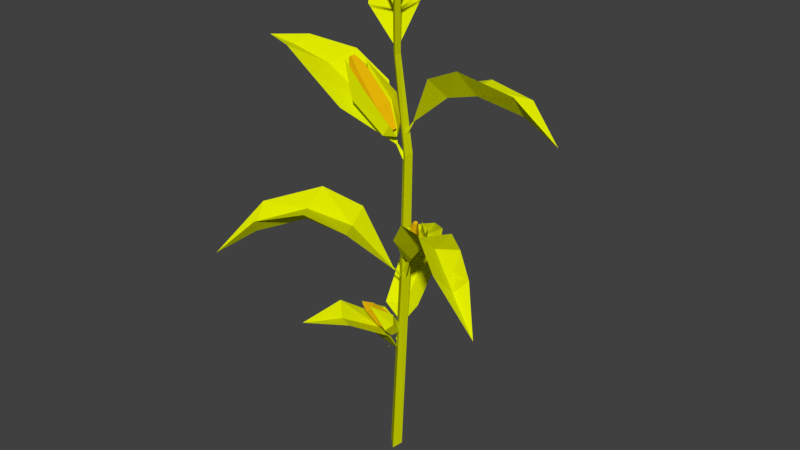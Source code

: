 # Source: Corn1.blend  (saved by Blender 2.77.0; exported with 4.5.12 LTS)
import bpy
from mathutils import Matrix  # noqa: F401  (used for matrix-valued properties, if any)

bpy.ops.wm.read_factory_settings(use_empty=True)
scene = bpy.context.scene
scene.name = 'Scene'

# ---- collections
col_collection_1 = bpy.data.collections.new('Collection 1'); scene.collection.children.link(col_collection_1)

# ---- materials (node trees are filled in below, after node groups)
mat_material_000 = bpy.data.materials.new('Material.000')
mat_material_000.alpha_threshold = 0.0
mat_material_000.use_transparent_shadow = False
mat_material_000.diffuse_color = (0.7286, 0.8, 0.0, 1.0)
mat_material_000.roughness = 0.5
mat_material_000.specular_intensity = 0.2193
mat_material_001 = bpy.data.materials.new('Material.001')
mat_material_001.alpha_threshold = 0.0
mat_material_001.use_transparent_shadow = False
mat_material_001.diffuse_color = (0.8, 0.4742, 0.00293, 1.0)
mat_material_001.roughness = 0.5
mat_material_002 = bpy.data.materials.new('Material.002')
mat_material_002.alpha_threshold = 0.0
mat_material_002.use_transparent_shadow = False
mat_material_002.diffuse_color = (1.0, 0.6212, 0.03254, 1.0)
mat_material_002.roughness = 0.5

# ---- material node trees

# ---- world
world_world = bpy.data.worlds.new('World'); scene.world = world_world
world_world.color = (0.05088, 0.05088, 0.05088)
world_world.use_sun_shadow = False
world_world.sun_shadow_jitter_overblur = 0.0
world_world.cycles.sampling_method = 'MANUAL'

# ---- meshes
me_cylinder_000 = bpy.data.meshes.new('Cylinder.000')
me_cylinder_000.from_pydata([(-1.242, -0.3358, 17.72), (-1.395, 0.3243, 17.51), (-0.9608, 0.7691, 17.86), (-0.5398, 0.3839, 18.28), (-0.7137, -0.299, 18.2), (-2.194, -0.005976, 19.67), (-2.565, -0.03178, 19.34), (-2.672, 0.4308, 19.19), (-2.367, 0.7425, 19.43), (-2.072, 0.4726, 19.73), (-2.667, 0.236, 20.02), (-2.803, 0.2265, 19.9), (-2.842, 0.3963, 19.84), (-2.731, 0.5108, 19.93), (-2.622, 0.4117, 20.04), (-0.302, -0.136, 17.03), (-0.1291, -0.1994, 17.19), (-0.3363, 0.1005, 16.98), (-0.1977, 0.2736, 17.08), (-0.02484, 0.2101, 17.24), (-2.834, -0.013, 19.91), (-1.265, -0.573, 19.02), (-0.01328, -0.3111, 17.53), (0.08256, 0.1114, 16.89), (-2.116, 0.02791, 18.06), (-1.745, -0.5445, 18.5), (-1.771, -0.7383, 18.42), (-0.2777, -0.4312, 17.02), (-0.3996, -0.3177, 17.21), (-2.597, 1.087, 19.7), (-1.541, 0.8385, 17.81), (-0.6092, 0.2334, 16.82), (-0.5555, 0.863, 18.62), (0.1214, 0.3171, 17.57), (-0.07397, 0.4928, 17.03), (-0.8854, 1.093, 18.02), (-0.9456, 0.968, 18.16), (-0.2108, 0.4857, 17.15), (-0.5747, -0.889, 7.715), (-0.5145, -0.5234, 8.013), (-0.05703, -0.5129, 8.142), (0.1654, -0.872, 7.924), (-0.1545, -1.104, 7.66), (-0.2088, -0.2522, 7.466), (0.1489, -0.244, 7.567), (0.3228, -0.5248, 7.396), (0.07265, -0.7066, 7.19), (-0.2559, -0.5381, 7.233), (-0.6482, -1.447, 8.508), (-0.6064, -1.193, 8.715), (-0.2888, -1.186, 8.804), (-0.1344, -1.435, 8.653), (-0.3565, -1.597, 8.47), (-0.5512, -1.658, 8.88), (-0.5358, -1.565, 8.956), (-0.4192, -1.562, 8.989), (-0.3626, -1.654, 8.934), (-0.4441, -1.713, 8.866), (-0.6879, -1.556, 8.933), (-0.7204, -0.9758, 7.631), (-0.1791, -0.3653, 6.843), (0.1857, -0.006125, 6.782), (-0.3341, -0.3097, 8.169), (-0.7036, -0.5862, 7.887), (-0.8192, -0.5067, 7.863), (-0.2262, 0.01357, 6.938), (-0.196, -0.107, 7.054), (-0.168, -1.556, 8.823), (0.304, -0.4582, 8.027), (0.1752, 0.1146, 7.235), (0.3526, -1.113, 7.49), (0.2348, -0.4696, 6.862), (0.3888, -0.1131, 6.958), (0.53, -0.7063, 7.674), (0.4238, -0.778, 7.707), (0.349, -0.1754, 7.057), (1.386, 0.01496, 11.88), (1.453, -0.4389, 11.71), (1.052, -0.701, 11.81), (0.7373, -0.4092, 12.05), (0.9434, 0.03332, 12.09), (1.77, -0.3619, 12.89), (1.818, -0.6846, 12.76), (1.533, -0.871, 12.84), (1.309, -0.6635, 13.01), (1.455, -0.3488, 13.04), (1.946, -0.6702, 13.55), (1.963, -0.7824, 13.51), (1.863, -0.8472, 13.53), (1.786, -0.7751, 13.59), (1.836, -0.6657, 13.6), (0.9988, 0.03333, 11.3), (0.9745, -0.1235, 11.27), (0.8348, -0.1966, 11.31), (0.7195, -0.1129, 11.39), (0.7438, 0.04392, 11.42), (1.759, -0.105, 13.27), (2.047, -0.5328, 13.56), (1.353, 0.2253, 12.57), (0.786, 0.2231, 11.58), (0.733, -0.03769, 11.14), (2.147, -0.4228, 12.95), (1.879, -0.3714, 12.07), (1.716, 0.08304, 12.31), (2.039, -0.2235, 13.1), (1.79, 0.1952, 12.26), (2.124, -0.1655, 13.09), (1.054, 0.2223, 11.3), (1.071, 0.1297, 11.44), (1.718, -0.9073, 13.37), (1.402, -0.8323, 11.97), (1.133, -0.273, 11.21), (0.6746, -0.599, 12.34), (0.5558, -0.1366, 11.57), (0.7188, -0.3067, 11.25), (0.9158, -0.8353, 12.0), (0.9581, -0.7669, 12.1), (0.7833, -0.3297, 11.35), (1.685, -0.9647, 12.76), (1.044, -0.823, 13.0), (1.362, -1.009, 12.88), (1.295, -1.071, 12.89)], [], [(0, 15, 16, 4), (0, 1, 17, 15), (1, 2, 18, 17), (4, 16, 19, 3), (81, 86, 87, 82), (1, 7, 8, 2), (2, 8, 9, 3), (4, 3, 9, 5), (9, 14, 10, 5), (0, 6, 7, 1), (8, 13, 14, 9), (6, 11, 12, 7), (7, 12, 13, 8), (5, 10, 11, 6), (10, 14, 13, 12, 11), (15, 17, 18, 19, 16), (28, 23, 31), (23, 27, 31), (22, 23, 28), (25, 28, 31, 24), (20, 21, 25), (21, 20, 26), (26, 20, 24), (22, 27, 23), (27, 26, 24, 31), (21, 22, 28, 25), (21, 26, 27, 22), (37, 23, 33), (23, 34, 33), (31, 23, 37), (32, 29, 36), (32, 35, 29), (20, 25, 24), (29, 30, 36), (31, 34, 23), (31, 30, 35, 34), (36, 37, 33, 32), (30, 31, 37, 36), (34, 35, 32, 33), (56, 57, 52, 51), (38, 39, 43, 47), (39, 40, 44, 43), (40, 41, 45, 44), (41, 51, 52, 42), (42, 38, 47, 46), (40, 50, 51, 41), (42, 52, 48, 38), (39, 49, 50, 40), (48, 53, 54, 49), (53, 57, 56, 55, 54), (49, 54, 55, 50), (50, 55, 56, 51), (52, 57, 53, 48), (66, 61, 69), (61, 65, 69), (60, 61, 66), (63, 66, 69, 62), (58, 59, 63), (59, 58, 64), (67, 73, 68), (64, 58, 62), (60, 65, 61), (65, 64, 62, 69), (59, 60, 66, 63), (59, 64, 65, 60), (75, 61, 71), (61, 72, 71), (69, 61, 75), (70, 67, 74), (70, 73, 67), (67, 68, 74), (69, 72, 61), (69, 68, 73, 72), (74, 75, 71, 70), (68, 69, 75, 74), (72, 73, 70, 71), (81, 76, 80, 85), (78, 93, 92, 77), (79, 94, 93, 78), (80, 76, 91, 95), (79, 80, 95, 94), (79, 84, 85, 80), (76, 81, 82, 77), (77, 82, 83, 78), (79, 78, 83, 84), (4, 5, 6, 0), (84, 89, 90, 85), (82, 87, 88, 83), (86, 81, 85, 90), (83, 88, 89, 84), (86, 90, 89, 88, 87), (91, 92, 93, 94, 95), (108, 100, 111), (100, 107, 111), (99, 100, 108), (103, 108, 111, 102), (104, 103, 102, 101), (97, 104, 101), (97, 96, 104), (97, 101, 106), (96, 98, 103, 104), (96, 97, 106), (99, 107, 100), (107, 105, 102, 111), (105, 106, 101, 102), (98, 99, 108, 103), (98, 105, 107, 99), (117, 100, 113), (100, 114, 113), (111, 100, 117), (110, 116, 120, 118), (110, 118, 121, 115), (118, 120, 109), (118, 109, 121), (116, 112, 119, 120), (121, 109, 119), (111, 114, 100), (111, 110, 115, 114), (121, 119, 112, 115), (116, 117, 113, 112), (110, 111, 117, 116), (114, 115, 112, 113), (120, 119, 109), (98, 96, 106, 105), (38, 48, 49, 39), (41, 42, 46, 45), (2, 3, 19, 18), (77, 92, 91, 76), (58, 63, 62), (29, 35, 30)])
me_cylinder_000.polygons.foreach_set('material_index', [1, 1, 1, 1, 1, 1, 1, 1, 1, 1, 1, 1, 1, 1, 1, 1, 0, 0, 0, 0, 0, 0, 0, 0, 0, 0, 0, 0, 0, 0, 0, 0, 0, 0, 0, 0, 0, 0, 0, 1, 1, 1, 1, 1, 1, 1, 1, 1, 1, 1, 1, 1, 1, 0, 0, 0, 0, 0, 0, 0, 0, 0, 0, 0, 0, 0, 0, 0, 0, 0, 0, 0, 0, 0, 0, 0, 1, 1, 1, 1, 1, 1, 1, 1, 1, 1, 1, 1, 1, 1, 1, 1, 0, 0, 0, 0, 0, 0, 0, 0, 0, 0, 0, 0, 0, 0, 0, 0, 0, 0, 0, 0, 0, 0, 0, 0, 0, 0, 0, 0, 0, 0, 0, 0, 1, 1, 1, 1, 0, 0])
_ca = me_cylinder_000.color_attributes.new('Col', 'BYTE_COLOR', 'CORNER')
_ca.data.foreach_set('color', [1.0, 0.5906, 0.0, 1.0, 1.0, 0.5906, 0.0, 1.0, 1.0, 0.5906, 0.0, 1.0, 1.0, 0.5906, 0.0, 1.0, 1.0, 0.5906, 0.0, 1.0, 1.0, 0.5906, 0.0, 1.0, 1.0, 0.5906, 0.0, 1.0, 1.0, 0.5906, 0.0, 1.0, 1.0, 0.5906, 0.0, 1.0, 1.0, 0.5906, 0.0, 1.0, 1.0, 0.5906, 0.0, 1.0, 1.0, 0.5906, 0.0, 1.0, 1.0, 0.5906, 0.0, 1.0, 1.0, 0.5906, 0.0, 1.0, 1.0, 0.5906, 0.0, 1.0, 1.0, 0.5906, 0.0, 1.0, 1.0, 0.5906, 0.0, 1.0, 1.0, 0.5906, 0.0, 1.0, 1.0, 0.5906, 0.0, 1.0, 1.0, 0.5906, 0.0, 1.0, 1.0, 0.5906, 0.0, 1.0, 1.0, 0.5906, 0.0, 1.0, 1.0, 0.5906, 0.0, 1.0, 1.0, 0.5906, 0.0, 1.0, 1.0, 0.5906, 0.0, 1.0, 1.0, 0.5906, 0.0, 1.0, 1.0, 0.5906, 0.0, 1.0, 1.0, 0.5906, 0.0, 1.0, 1.0, 0.5906, 0.0, 1.0, 1.0, 0.5906, 0.0, 1.0, 1.0, 0.5906, 0.0, 1.0, 1.0, 0.5906, 0.0, 1.0, 1.0, 0.5906, 0.0, 1.0, 1.0, 0.5906, 0.0, 1.0, 1.0, 0.5906, 0.0, 1.0, 1.0, 0.5906, 0.0, 1.0, 1.0, 0.5906, 0.0, 1.0, 1.0, 0.5906, 0.0, 1.0, 1.0, 0.5906, 0.0, 1.0, 1.0, 0.5906, 0.0, 1.0, 1.0, 0.5906, 0.0, 1.0, 1.0, 0.5906, 0.0, 1.0, 1.0, 0.5906, 0.0, 1.0, 1.0, 0.5906, 0.0, 1.0, 1.0, 0.5906, 0.0, 1.0, 1.0, 0.5906, 0.0, 1.0, 1.0, 0.5906, 0.0, 1.0, 1.0, 0.5906, 0.0, 1.0, 1.0, 0.5906, 0.0, 1.0, 1.0, 0.5906, 0.0, 1.0, 1.0, 0.5906, 0.0, 1.0, 1.0, 0.5906, 0.0, 1.0, 1.0, 0.5906, 0.0, 1.0, 1.0, 0.5906, 0.0, 1.0, 1.0, 0.5906, 0.0, 1.0, 1.0, 0.5906, 0.0, 1.0, 1.0, 0.5906, 0.0, 1.0, 1.0, 0.5906, 0.0, 1.0, 1.0, 0.5906, 0.0, 1.0, 1.0, 0.5906, 0.0, 1.0, 1.0, 0.5906, 0.0, 1.0, 1.0, 0.5906, 0.0, 1.0, 1.0, 0.5906, 0.0, 1.0, 1.0, 0.5906, 0.0, 1.0, 1.0, 0.5906, 0.0, 1.0, 1.0, 0.5906, 0.0, 1.0, 0.0, 0.0, 0.0, 1.0, 0.0, 0.0, 0.0, 1.0, 0.0, 0.0, 0.0, 1.0, 0.0, 0.0, 0.0, 1.0, 0.0, 0.0, 0.0, 1.0, 0.0, 0.0, 0.0, 1.0, 0.0, 0.0, 0.0, 1.0, 0.0, 0.0, 0.0, 1.0, 0.0, 0.0, 0.0, 1.0, 0.0, 0.0, 0.0, 1.0, 0.0, 0.0, 0.0, 1.0, 0.0, 0.0, 0.0, 1.0, 0.0, 0.0, 0.0, 1.0, 0.0, 0.0, 0.0, 1.0, 0.0, 0.0, 0.0, 1.0, 0.0, 0.0, 0.0, 1.0, 0.0, 0.0, 0.0, 1.0, 0.0, 0.0, 0.0, 1.0, 0.0, 0.0, 0.0, 1.0, 0.0, 0.0, 0.0, 1.0, 0.0, 0.0, 0.0, 1.0, 0.0, 0.0, 0.0, 1.0, 0.0, 0.0, 0.0, 1.0, 0.0, 0.0, 0.0, 1.0, 0.0, 0.0, 0.0, 1.0, 0.0, 0.0, 0.0, 1.0, 0.0, 0.0, 0.0, 1.0, 0.0, 0.0, 0.0, 1.0, 0.0, 0.0, 0.0, 1.0, 0.0, 0.0, 0.0, 1.0, 0.0, 0.0, 0.0, 1.0, 0.0, 0.0, 0.0, 1.0, 0.0, 0.0, 0.0, 1.0, 0.0, 0.0, 0.0, 1.0, 0.0, 0.0, 0.0, 1.0, 0.0, 0.0, 0.0, 1.0, 0.0, 0.0, 0.0, 1.0, 0.0, 0.0, 0.0, 1.0, 0.0, 0.0, 0.0, 1.0, 0.0, 0.0, 0.0, 1.0, 0.0, 0.0, 0.0, 1.0, 0.0, 0.0, 0.0, 1.0, 0.0, 0.0, 0.0, 1.0, 0.0, 0.0, 0.0, 1.0, 0.0, 0.0, 0.0, 1.0, 0.0, 0.0, 0.0, 1.0, 0.0, 0.0, 0.0, 1.0, 0.0, 0.0, 0.0, 1.0, 0.0, 0.0, 0.0, 1.0, 0.0, 0.0, 0.0, 1.0, 0.0, 0.0, 0.0, 1.0, 0.0, 0.0, 0.0, 1.0, 0.0, 0.0, 0.0, 1.0, 0.0, 0.0, 0.0, 1.0, 0.0, 0.0, 0.0, 1.0, 0.0, 0.0, 0.0, 1.0, 0.0, 0.0, 0.0, 1.0, 0.0, 0.0, 0.0, 1.0, 0.0, 0.0, 0.0, 1.0, 0.0, 0.0, 0.0, 1.0, 0.0, 0.0, 0.0, 1.0, 0.0, 0.0, 0.0, 1.0, 0.0, 0.0, 0.0, 1.0, 0.0, 0.0, 0.0, 1.0, 0.0, 0.0, 0.0, 1.0, 0.0, 0.0, 0.0, 1.0, 0.0, 0.0, 0.0, 1.0, 0.0, 0.0, 0.0, 1.0, 0.0, 0.0, 0.0, 1.0, 0.0, 0.0, 0.0, 1.0, 0.0, 0.0, 0.0, 1.0, 0.0, 0.0, 0.0, 1.0, 0.0, 0.0, 0.0, 1.0, 0.0, 0.0, 0.0, 1.0, 0.0, 0.0, 0.0, 1.0, 0.0, 0.0, 0.0, 1.0, 0.0, 0.0, 0.0, 1.0, 1.0, 0.5906, 0.0, 1.0, 1.0, 0.5906, 0.0, 1.0, 1.0, 0.5906, 0.0, 1.0, 1.0, 0.5906, 0.0, 1.0, 1.0, 0.5906, 0.0, 1.0, 1.0, 0.5906, 0.0, 1.0, 1.0, 0.5906, 0.0, 1.0, 1.0, 0.5906, 0.0, 1.0, 1.0, 0.5906, 0.0, 1.0, 1.0, 0.5906, 0.0, 1.0, 1.0, 0.5906, 0.0, 1.0, 1.0, 0.5906, 0.0, 1.0, 1.0, 0.5906, 0.0, 1.0, 1.0, 0.5906, 0.0, 1.0, 1.0, 0.5906, 0.0, 1.0, 1.0, 0.5906, 0.0, 1.0, 1.0, 0.5906, 0.0, 1.0, 1.0, 0.5906, 0.0, 1.0, 1.0, 0.5906, 0.0, 1.0, 1.0, 0.5906, 0.0, 1.0, 1.0, 0.5906, 0.0, 1.0, 1.0, 0.5906, 0.0, 1.0, 1.0, 0.5906, 0.0, 1.0, 1.0, 0.5906, 0.0, 1.0, 1.0, 0.5906, 0.0, 1.0, 1.0, 0.5906, 0.0, 1.0, 1.0, 0.5906, 0.0, 1.0, 1.0, 0.5906, 0.0, 1.0, 1.0, 0.5906, 0.0, 1.0, 1.0, 0.5906, 0.0, 1.0, 1.0, 0.5906, 0.0, 1.0, 1.0, 0.5906, 0.0, 1.0, 1.0, 0.5906, 0.0, 1.0, 1.0, 0.5906, 0.0, 1.0, 1.0, 0.5906, 0.0, 1.0, 1.0, 0.5906, 0.0, 1.0, 1.0, 0.5906, 0.0, 1.0, 1.0, 0.5906, 0.0, 1.0, 1.0, 0.5906, 0.0, 1.0, 1.0, 0.5906, 0.0, 1.0, 1.0, 0.5906, 0.0, 1.0, 1.0, 0.5906, 0.0, 1.0, 1.0, 0.5906, 0.0, 1.0, 1.0, 0.5906, 0.0, 1.0, 1.0, 0.5906, 0.0, 1.0, 1.0, 0.5906, 0.0, 1.0, 1.0, 0.5906, 0.0, 1.0, 1.0, 0.5906, 0.0, 1.0, 1.0, 0.5906, 0.0, 1.0, 1.0, 0.5906, 0.0, 1.0, 1.0, 0.5906, 0.0, 1.0, 1.0, 0.5906, 0.0, 1.0, 1.0, 0.5906, 0.0, 1.0, 1.0, 0.5906, 0.0, 1.0, 1.0, 0.5906, 0.0, 1.0, 1.0, 0.5906, 0.0, 1.0, 1.0, 0.5906, 0.0, 1.0, 0.0, 0.0, 0.0, 1.0, 0.0, 0.0, 0.0, 1.0, 0.0, 0.0, 0.0, 1.0, 0.0, 0.0, 0.0, 1.0, 0.0, 0.0, 0.0, 1.0, 0.0, 0.0, 0.0, 1.0, 0.0, 0.0, 0.0, 1.0, 0.0, 0.0, 0.0, 1.0, 0.0, 0.0, 0.0, 1.0, 0.0, 0.0, 0.0, 1.0, 0.0, 0.0, 0.0, 1.0, 0.0, 0.0, 0.0, 1.0, 0.0, 0.0, 0.0, 1.0, 0.0, 0.0, 0.0, 1.0, 0.0, 0.0, 0.0, 1.0, 0.0, 0.0, 0.0, 1.0, 0.0, 0.0, 0.0, 1.0, 0.0, 0.0, 0.0, 1.0, 0.0, 0.0, 0.0, 1.0, 0.0, 0.0, 0.0, 1.0, 0.0, 0.0, 0.0, 1.0, 0.0, 0.0, 0.0, 1.0, 0.0, 0.0, 0.0, 1.0, 0.0, 0.0, 0.0, 1.0, 0.0, 0.0, 0.0, 1.0, 0.0, 0.0, 0.0, 1.0, 0.0, 0.0, 0.0, 1.0, 0.0, 0.0, 0.0, 1.0, 0.0, 0.0, 0.0, 1.0, 0.0, 0.0, 0.0, 1.0, 0.0, 0.0, 0.0, 1.0, 0.0, 0.0, 0.0, 1.0, 0.0, 0.0, 0.0, 1.0, 0.0, 0.0, 0.0, 1.0, 0.0, 0.0, 0.0, 1.0, 0.0, 0.0, 0.0, 1.0, 0.0, 0.0, 0.0, 1.0, 0.0, 0.0, 0.0, 1.0, 0.0, 0.0, 0.0, 1.0, 0.0, 0.0, 0.0, 1.0, 0.0, 0.0, 0.0, 1.0, 0.0, 0.0, 0.0, 1.0, 0.0, 0.0, 0.0, 1.0, 0.0, 0.0, 0.0, 1.0, 0.0, 0.0, 0.0, 1.0, 0.0, 0.0, 0.0, 1.0, 0.0, 0.0, 0.0, 1.0, 0.0, 0.0, 0.0, 1.0, 0.0, 0.0, 0.0, 1.0, 0.0, 0.0, 0.0, 1.0, 0.0, 0.0, 0.0, 1.0, 0.0, 0.0, 0.0, 1.0, 0.0, 0.0, 0.0, 1.0, 0.0, 0.0, 0.0, 1.0, 0.0, 0.0, 0.0, 1.0, 0.0, 0.0, 0.0, 1.0, 0.0, 0.0, 0.0, 1.0, 0.0, 0.0, 0.0, 1.0, 0.0, 0.0, 0.0, 1.0, 0.0, 0.0, 0.0, 1.0, 0.0, 0.0, 0.0, 1.0, 0.0, 0.0, 0.0, 1.0, 0.0, 0.0, 0.0, 1.0, 0.0, 0.0, 0.0, 1.0, 0.0, 0.0, 0.0, 1.0, 0.0, 0.0, 0.0, 1.0, 0.0, 0.0, 0.0, 1.0, 0.0, 0.0, 0.0, 1.0, 0.0, 0.0, 0.0, 1.0, 0.0, 0.0, 0.0, 1.0, 0.0, 0.0, 0.0, 1.0, 0.0, 0.0, 0.0, 1.0, 0.0, 0.0, 0.0, 1.0, 0.0, 0.0, 0.0, 1.0, 0.0, 0.0, 0.0, 1.0, 0.0, 0.0, 0.0, 1.0, 0.0, 0.0, 0.0, 1.0, 1.0, 0.5906, 0.0, 1.0, 1.0, 0.5906, 0.0, 1.0, 1.0, 0.5906, 0.0, 1.0, 1.0, 0.5906, 0.0, 1.0, 1.0, 0.5906, 0.0, 1.0, 1.0, 0.5906, 0.0, 1.0, 1.0, 0.5906, 0.0, 1.0, 1.0, 0.5906, 0.0, 1.0, 1.0, 0.5906, 0.0, 1.0, 1.0, 0.5906, 0.0, 1.0, 1.0, 0.5906, 0.0, 1.0, 1.0, 0.5906, 0.0, 1.0, 1.0, 0.5906, 0.0, 1.0, 1.0, 0.5906, 0.0, 1.0, 1.0, 0.5906, 0.0, 1.0, 1.0, 0.5906, 0.0, 1.0, 1.0, 0.5906, 0.0, 1.0, 1.0, 0.5906, 0.0, 1.0, 1.0, 0.5906, 0.0, 1.0, 1.0, 0.5906, 0.0, 1.0, 1.0, 0.5906, 0.0, 1.0, 1.0, 0.5906, 0.0, 1.0, 1.0, 0.5906, 0.0, 1.0, 1.0, 0.5906, 0.0, 1.0, 1.0, 0.5906, 0.0, 1.0, 1.0, 0.5906, 0.0, 1.0, 1.0, 0.5906, 0.0, 1.0, 1.0, 0.5906, 0.0, 1.0, 1.0, 0.5906, 0.0, 1.0, 1.0, 0.5906, 0.0, 1.0, 1.0, 0.5906, 0.0, 1.0, 1.0, 0.5906, 0.0, 1.0, 1.0, 0.5906, 0.0, 1.0, 1.0, 0.5906, 0.0, 1.0, 1.0, 0.5906, 0.0, 1.0, 1.0, 0.5906, 0.0, 1.0, 1.0, 0.5906, 0.0, 1.0, 1.0, 0.5906, 0.0, 1.0, 1.0, 0.5906, 0.0, 1.0, 1.0, 0.5906, 0.0, 1.0, 1.0, 0.5906, 0.0, 1.0, 1.0, 0.5906, 0.0, 1.0, 1.0, 0.5906, 0.0, 1.0, 1.0, 0.5906, 0.0, 1.0, 1.0, 0.5906, 0.0, 1.0, 1.0, 0.5906, 0.0, 1.0, 1.0, 0.5906, 0.0, 1.0, 1.0, 0.5906, 0.0, 1.0, 1.0, 0.5906, 0.0, 1.0, 1.0, 0.5906, 0.0, 1.0, 1.0, 0.5906, 0.0, 1.0, 1.0, 0.5906, 0.0, 1.0, 1.0, 0.5906, 0.0, 1.0, 1.0, 0.5906, 0.0, 1.0, 1.0, 0.5906, 0.0, 1.0, 1.0, 0.5906, 0.0, 1.0, 1.0, 0.5906, 0.0, 1.0, 1.0, 0.5906, 0.0, 1.0, 1.0, 0.5906, 0.0, 1.0, 1.0, 0.5906, 0.0, 1.0, 1.0, 0.5906, 0.0, 1.0, 1.0, 0.5906, 0.0, 1.0, 1.0, 0.5906, 0.0, 1.0, 1.0, 0.5906, 0.0, 1.0, 1.0, 0.5906, 0.0, 1.0, 1.0, 0.5906, 0.0, 1.0, 0.0, 0.0, 0.0, 1.0, 0.0, 0.0, 0.0, 1.0, 0.0, 0.0, 0.0, 1.0, 0.0, 0.0, 0.0, 1.0, 0.0, 0.0, 0.0, 1.0, 0.0, 0.0, 0.0, 1.0, 0.0, 0.0, 0.0, 1.0, 0.0, 0.0, 0.0, 1.0, 0.0, 0.0, 0.0, 1.0, 0.0, 0.0, 0.0, 1.0, 0.0, 0.0, 0.0, 1.0, 0.0, 0.0, 0.0, 1.0, 0.0, 0.0, 0.0, 1.0, 0.0, 0.0, 0.0, 1.0, 0.0, 0.0, 0.0, 1.0, 0.0, 0.0, 0.0, 1.0, 0.0, 0.0, 0.0, 1.0, 0.0, 0.0, 0.0, 1.0, 0.0, 0.0, 0.0, 1.0, 0.0, 0.0, 0.0, 1.0, 0.0, 0.0, 0.0, 1.0, 0.0, 0.0, 0.0, 1.0, 0.0, 0.0, 0.0, 1.0, 0.0, 0.0, 0.0, 1.0, 0.0, 0.0, 0.0, 1.0, 0.0, 0.0, 0.0, 1.0, 0.0, 0.0, 0.0, 1.0, 0.0, 0.0, 0.0, 1.0, 0.0, 0.0, 0.0, 1.0, 0.0, 0.0, 0.0, 1.0, 0.0, 0.0, 0.0, 1.0, 0.0, 0.0, 0.0, 1.0, 0.0, 0.0, 0.0, 1.0, 0.0, 0.0, 0.0, 1.0, 0.0, 0.0, 0.0, 1.0, 0.0, 0.0, 0.0, 1.0, 0.0, 0.0, 0.0, 1.0, 0.0, 0.0, 0.0, 1.0, 0.0, 0.0, 0.0, 1.0, 0.0, 0.0, 0.0, 1.0, 0.0, 0.0, 0.0, 1.0, 0.0, 0.0, 0.0, 1.0, 0.0, 0.0, 0.0, 1.0, 0.0, 0.0, 0.0, 1.0, 0.0, 0.0, 0.0, 1.0, 0.0, 0.0, 0.0, 1.0, 0.0, 0.0, 0.0, 1.0, 0.0, 0.0, 0.0, 1.0, 0.0, 0.0, 0.0, 1.0, 0.0, 0.0, 0.0, 1.0, 0.0, 0.0, 0.0, 1.0, 0.0, 0.0, 0.0, 1.0, 0.0, 0.0, 0.0, 1.0, 0.0, 0.0, 0.0, 1.0, 0.0, 0.0, 0.0, 1.0, 0.0, 0.0, 0.0, 1.0, 0.0, 0.0, 0.0, 1.0, 0.0, 0.0, 0.0, 1.0, 0.0, 0.0, 0.0, 1.0, 0.0, 0.0, 0.0, 1.0, 0.0, 0.0, 0.0, 1.0, 0.0, 0.0, 0.0, 1.0, 0.0, 0.0, 0.0, 1.0, 0.0, 0.0, 0.0, 1.0, 0.0, 0.0, 0.0, 1.0, 0.0, 0.0, 0.0, 1.0, 0.0, 0.0, 0.0, 1.0, 0.0, 0.0, 0.0, 1.0, 0.0, 0.0, 0.0, 1.0, 0.0, 0.0, 0.0, 1.0, 0.0, 0.0, 0.0, 1.0, 0.0, 0.0, 0.0, 1.0, 0.0, 0.0, 0.0, 1.0, 0.0, 0.0, 0.0, 1.0, 0.0, 0.0, 0.0, 1.0, 0.0, 0.0, 0.0, 1.0, 0.0, 0.0, 0.0, 1.0, 0.0, 0.0, 0.0, 1.0, 0.0, 0.0, 0.0, 1.0, 0.0, 0.0, 0.0, 1.0, 0.0, 0.0, 0.0, 1.0, 0.0, 0.0, 0.0, 1.0, 0.0, 0.0, 0.0, 1.0, 0.0, 0.0, 0.0, 1.0, 0.0, 0.0, 0.0, 1.0, 0.0, 0.0, 0.0, 1.0, 0.0, 0.0, 0.0, 1.0, 0.0, 0.0, 0.0, 1.0, 0.0, 0.0, 0.0, 1.0, 0.0, 0.0, 0.0, 1.0, 0.0, 0.0, 0.0, 1.0, 0.0, 0.0, 0.0, 1.0, 0.0, 0.0, 0.0, 1.0, 0.0, 0.0, 0.0, 1.0, 0.0, 0.0, 0.0, 1.0, 0.0, 0.0, 0.0, 1.0, 0.0, 0.0, 0.0, 1.0, 0.0, 0.0, 0.0, 1.0, 0.0, 0.0, 0.0, 1.0, 0.0, 0.0, 0.0, 1.0, 0.0, 0.0, 0.0, 1.0, 0.0, 0.0, 0.0, 1.0, 0.0, 0.0, 0.0, 1.0, 0.0, 0.0, 0.0, 1.0, 0.0, 0.0, 0.0, 1.0, 0.0, 0.0, 0.0, 1.0, 0.0, 0.0, 0.0, 1.0, 0.0, 0.0, 0.0, 1.0, 0.0, 0.0, 0.0, 1.0, 0.0, 0.0, 0.0, 1.0, 0.0, 0.0, 0.0, 1.0, 0.0, 0.0, 0.0, 1.0, 1.0, 0.5906, 0.0, 1.0, 1.0, 0.5906, 0.0, 1.0, 1.0, 0.5906, 0.0, 1.0, 1.0, 0.5906, 0.0, 1.0, 1.0, 0.5906, 0.0, 1.0, 1.0, 0.5906, 0.0, 1.0, 1.0, 0.5906, 0.0, 1.0, 1.0, 0.5906, 0.0, 1.0, 1.0, 0.5906, 0.0, 1.0, 1.0, 0.5906, 0.0, 1.0, 1.0, 0.5906, 0.0, 1.0, 1.0, 0.5906, 0.0, 1.0, 1.0, 0.5906, 0.0, 1.0, 1.0, 0.5906, 0.0, 1.0, 1.0, 0.5906, 0.0, 1.0, 1.0, 0.5906, 0.0, 1.0, 0.0, 0.0, 0.0, 1.0, 0.0, 0.0, 0.0, 1.0, 0.0, 0.0, 0.0, 1.0, 0.0, 0.0, 0.0, 1.0, 0.0, 0.0, 0.0, 1.0, 0.0, 0.0, 0.0, 1.0])
me_cylinder_000.materials.append(mat_material_000)
me_cylinder_000.materials.append(mat_material_001)
me_cylinder_000.materials.append(mat_material_002)
me_cylinder_000.use_remesh_preserve_volume = False
me_cylinder_000.use_remesh_preserve_attributes = False
me_cylinder_000.use_mirror_vertex_groups = False
me_cylinder_000.use_paint_bone_selection = False
me_cylinder_000.use_paint_mask = True
me_cylinder_000.update()
me_cylinder_013 = bpy.data.meshes.new('Cylinder.013')
me_cylinder_013.from_pydata([(0.2649, 0.2468, 0.03433), (0.6207, 0.4393, 10.5), (0.1749, -0.3501, 0.03408), (0.5663, -0.1002, 10.5), (-0.4238, 0.2196, 0.03388), (0.04084, 0.3863, 10.5), (0.3014, 0.1096, 20.81), (0.3105, -0.2926, 20.81), (-0.03538, 0.02757, 20.81), (0.2002, 0.3836, 16.2), (0.7075, 0.4453, 16.2), (0.6721, -0.05327, 16.2), (0.4587, -0.07322, 23.58), (0.4633, -0.4804, 23.54), (0.1127, -0.1687, 23.65), (6.333, 1.259, 19.78), (7.912, 0.8316, 18.25), (4.227, 1.298, 20.18), (2.65, 1.528, 19.6), (0.8752, 0.2315, 17.73), (6.234, -0.05942, 20.27), (3.747, -0.5046, 20.91), (2.303, -0.5699, 20.27), (4.227, 0.2779, 20.17), (6.381, 0.6088, 19.45), (4.243, 0.2676, 19.74), (6.347, 0.6602, 19.23), (2.711, 0.289, 19.3), (2.514, 0.3114, 19.63), (0.9148, 0.3022, 17.79), (0.9103, 0.2261, 17.81), (0.9418, 0.2636, 17.78), (0.5938, 0.2547, 17.21), (0.5737, 0.09811, 17.24), (0.6456, 0.1802, 17.17), (-3.283, 2.634, 24.21), (-4.118, 4.012, 23.95), (-2.374, 1.231, 23.44), (-1.698, 0.3267, 22.54), (-0.03681, 0.2705, 20.85), (-2.416, 3.356, 24.32), (-0.5782, 2.475, 23.75), (0.1963, 1.634, 22.86), (-1.663, 2.148, 23.42), (-3.018, 3.107, 24.07), (-1.805, 2.167, 23.1), (-3.068, 3.091, 23.88), (-1.021, 1.352, 22.26), (-0.8486, 1.212, 22.49), (-0.1404, 0.3444, 21.02), (-0.07286, 0.3698, 21.04), (-0.1257, 0.3826, 21.02), (0.09989, -0.04749, 20.32), (0.3128, 0.03192, 20.37), (0.144, 0.07452, 20.31), (0.2517, -0.106, 3.764), (0.4015, 0.04194, 3.715), (-0.01538, -0.4335, 6.102), (-0.03849, -0.3865, 6.118), (0.02587, -0.4194, 6.114), (-0.2613, -0.8651, 7.327), (-0.3213, -1.045, 7.069), (-0.9393, -2.593, 8.039), (-0.9676, -2.636, 8.379), (-0.9099, -0.3168, 7.584), (-1.479, -2.15, 8.95), (0.1874, 0.1405, 5.704), (0.7827, -1.36, 7.482), (-0.1992, -2.973, 8.442), (-1.796, -4.386, 8.637), (-1.922, 4.227, 10.3), (-2.303, 6.039, 9.53), (-1.323, 2.086, 9.65), (-0.8582, 0.3842, 7.928), (-0.03244, 0.6292, 6.893), (-0.6414, 4.521, 10.35), (0.7279, 2.298, 9.782), (0.7498, 0.8479, 8.11), (-1.47, 4.379, 9.81), (-1.563, 4.307, 9.634), (-0.1073, 1.065, 7.578), (-0.2997, 2.609, 9.241), (-0.2143, 2.392, 9.46), (-0.1179, 0.9209, 7.827), (-0.0842, 0.6247, 6.952), (-0.01402, 0.6426, 6.954), (-0.06324, 0.6631, 6.941), (-0.04161, 0.1555, 6.218), (0.2269, 0.1935, 6.21), (0.03048, 0.2805, 6.186), (6.45, -2.95, 13.25), (7.648, -4.209, 11.47), (5.097, -1.761, 13.71), (3.565, -0.3367, 13.4), (2.075, 0.3569, 12.18), (1.041, -0.2174, 10.99), (5.489, -4.115, 13.67), (3.799, -2.993, 14.48), (2.068, -1.99, 13.98), (0.9797, -1.239, 12.55), (4.281, -2.441, 13.77), (6.083, -3.532, 12.82), (4.267, -2.569, 13.28), (6.093, -3.442, 12.58), (1.676, -0.7851, 11.65), (2.835, -1.504, 12.93), (2.68, -1.35, 13.33), (1.701, -0.6598, 12.01), (1.136, -0.2117, 11.17), (1.061, -0.306, 11.18), (1.136, -0.2792, 11.13), (0.5849, 0.297, 9.961), (0.3543, 0.06656, 9.989), (0.5771, 0.1377, 9.88), (-6.03, -0.4247, 19.97), (-7.633, 0.09011, 20.06), (-4.042, -0.9793, 19.21), (-2.196, -1.091, 18.06), (-0.02262, 0.3157, 16.39), (-5.886, 0.926, 20.22), (-3.549, 1.587, 19.85), (-1.673, 1.644, 18.72), (-4.176, 0.4276, 19.27), (-6.167, 0.2276, 19.83), (-4.264, 0.354, 18.86), (-6.168, 0.1876, 19.59), (-2.424, 0.4178, 17.79), (-2.165, 0.4204, 18.11), (-0.07265, 0.2554, 16.43), (-0.04646, 0.3674, 16.44), (-0.1014, 0.3039, 16.41), (0.368, 0.1773, 15.86), (0.4164, 0.3888, 15.88), (0.3117, 0.2725, 15.82), (-4.426, -4.579, 13.04), (-6.078, -5.533, 11.28), (-2.605, -3.242, 13.45), (-0.7989, -2.412, 12.71), (0.02412, 0.01359, 10.15), (-5.243, -3.19, 13.32), (-3.399, -1.104, 13.88), (-1.837, -0.06456, 12.95), (-3.277, -2.297, 13.22), (-4.872, -4.072, 12.53), (-3.262, -2.382, 12.73), (-4.787, -4.141, 12.29), (-1.694, -1.342, 12.1), (-1.524, -1.172, 12.46), (-0.141, -0.09047, 10.46), (0.3221, 0.1904, 9.766), (0.2312, 0.3556, 9.763), (0.2215, 0.2111, 9.731), (0.4098, -0.3091, 23.56), (0.1934, -0.3598, 23.51), (0.2529, -0.1431, 23.54), (-0.8125, -0.1625, 24.89), (0.3448, -0.2795, 23.5), (0.1766, -0.2065, 23.52), (0.3114, -0.0968, 23.46), (0.2937, 1.112, 24.92), (0.1722, -0.3594, 23.57), (0.302, -0.226, 23.57), (0.3348, -0.3839, 23.49), (1.414, -0.4791, 24.76), (0.2997, -0.29, 23.52), (0.3808, -0.1348, 23.49), (0.4462, -0.2832, 23.43), (1.641, 0.2304, 24.47), (0.2295, -0.2242, 23.62), (0.323, -0.3628, 23.65), (0.1843, -0.3655, 23.55), (-0.347, -1.823, 24.53)], [(56, 55)], [(5, 3, 11, 9), (11, 10, 6, 7), (6, 8, 14, 12), (5, 4, 2, 3), (10, 9, 8, 6), (3, 1, 10, 11), (18, 19, 28), (66, 61, 64), (18, 27, 19), (92, 90, 103, 102), (24, 23, 21, 20), (16, 24, 20), (16, 15, 24), (16, 20, 26), (15, 17, 23, 24), (15, 16, 26), (19, 27, 22), (25, 26, 20, 21), (27, 25, 21, 22), (18, 17, 25, 27), (23, 28, 22, 21), (17, 18, 28, 23), (29, 30, 31), (29, 31, 34, 32), (31, 30, 33, 34), (30, 29, 32, 33), (38, 39, 48), (28, 19, 22), (38, 47, 39), (17, 15, 26, 25), (44, 43, 41, 40), (36, 44, 40), (36, 35, 44), (36, 40, 46), (35, 37, 43, 44), (35, 36, 46), (39, 47, 42), (45, 46, 40, 41), (47, 45, 41, 42), (38, 37, 45, 47), (43, 48, 42, 41), (37, 38, 48, 43), (49, 50, 51), (50, 53, 54, 51), (49, 52, 53, 50), (59, 58, 57), (63, 65, 69), (69, 62, 68), (69, 68, 63), (81, 79, 75, 76), (61, 66, 67), (66, 64, 60), (69, 65, 62), (68, 67, 60, 63), (63, 60, 64, 65), (67, 68, 62, 61), (61, 62, 65, 64), (66, 60, 67), (83, 74, 77), (74, 80, 77), (73, 74, 83), (72, 82, 78, 70), (71, 78, 75), (71, 70, 78), (71, 75, 79), (72, 70, 79, 81), (70, 71, 79), (73, 80, 74), (73, 72, 81, 80), (82, 83, 77, 76), (72, 73, 83, 82), (80, 81, 76, 77), (84, 85, 86), (85, 88, 89, 86), (84, 87, 88, 85), (107, 95, 99), (95, 104, 99), (94, 95, 107), (101, 100, 97, 96), (91, 101, 96), (91, 90, 101), (91, 96, 103), (90, 92, 100, 101), (90, 91, 103), (94, 104, 95), (94, 93, 105, 104), (102, 103, 96, 97), (105, 102, 97, 98), (93, 92, 102, 105), (100, 106, 98, 97), (92, 93, 106, 100), (106, 107, 99, 98), (93, 94, 107, 106), (104, 105, 98, 99), (108, 109, 110), (109, 112, 113, 110), (108, 111, 112, 109), (117, 118, 127), (117, 126, 118), (37, 35, 46, 45), (123, 122, 120, 119), (115, 123, 119), (115, 114, 123), (115, 119, 125), (114, 116, 122, 123), (114, 115, 125), (118, 126, 121), (124, 125, 119, 120), (126, 124, 120, 121), (117, 116, 124, 126), (122, 127, 121, 120), (116, 117, 127, 122), (128, 129, 130), (128, 130, 133, 131), (130, 129, 132, 133), (129, 128, 131, 132), (137, 138, 147), (137, 146, 138), (143, 142, 140, 139), (135, 143, 139), (135, 134, 143), (135, 139, 145), (134, 136, 142, 143), (134, 135, 145), (138, 146, 141), (144, 145, 139, 140), (146, 144, 140, 141), (137, 136, 144, 146), (142, 147, 141, 140), (136, 137, 147, 142), (148, 151, 149), (148, 150, 151), (148, 149, 150), (152, 155, 153), (152, 154, 155), (170, 169, 171), (156, 158, 159), (168, 171, 169), (3, 2, 0, 1), (7, 13, 14, 8), (12, 14, 13), (156, 159, 157), (160, 163, 161), (160, 162, 163), (168, 170, 171), (1, 5, 9, 10), (4, 5, 1, 0), (164, 167, 165), (164, 166, 167), (158, 157, 159), (161, 163, 162), (7, 6, 12, 13), (116, 114, 125, 124), (136, 134, 145, 144), (11, 7, 8, 9), (110, 113, 111, 108), (86, 89, 87, 84), (51, 54, 52, 49), (165, 167, 166), (153, 155, 154), (48, 39, 42), (82, 76, 75, 78), (127, 118, 121), (147, 138, 141)])
me_cylinder_013.polygons.foreach_set('material_index', [0, 0, 0, 0, 0, 0, 0, 0, 0, 0, 0, 0, 0, 0, 0, 0, 0, 0, 0, 0, 0, 0, 0, 0, 0, 0, 0, 0, 0, 0, 0, 0, 0, 0, 0, 0, 0, 0, 0, 0, 0, 0, 0, 0, 0, 0, 0, 0, 0, 0, 0, 0, 0, 0, 0, 0, 0, 0, 0, 0, 0, 0, 0, 0, 0, 0, 0, 0, 0, 0, 0, 0, 0, 0, 0, 0, 0, 0, 0, 0, 0, 0, 0, 0, 0, 0, 0, 0, 0, 0, 0, 0, 0, 0, 0, 0, 0, 0, 0, 0, 0, 0, 0, 0, 0, 0, 0, 0, 0, 0, 0, 0, 0, 0, 0, 0, 0, 0, 0, 0, 0, 0, 0, 0, 0, 0, 0, 0, 0, 0, 0, 0, 0, 2, 2, 2, 2, 2, 0, 0, 0, 2, 2, 2, 2, 0, 0, 2, 2, 2, 2, 0, 0, 0, 0, 0, 0, 0, 2, 2, 0, 0, 0, 0])
_ca = me_cylinder_013.color_attributes.new('Col', 'BYTE_COLOR', 'CORNER')
_ca.data.foreach_set('color', [0.0, 0.0, 0.0, 1.0, 0.0, 0.0, 0.0, 1.0, 0.0, 0.0, 0.0, 1.0, 0.0, 0.0, 0.0, 1.0, 0.0, 0.0, 0.0, 1.0, 0.0, 0.0, 0.0, 1.0, 0.0, 0.0, 0.0, 1.0, 0.0, 0.0, 0.0, 1.0, 0.0, 0.0, 0.0, 1.0, 0.0, 0.0, 0.0, 1.0, 0.0, 0.0, 0.0, 1.0, 0.0, 0.0, 0.0, 1.0, 0.0, 0.0, 0.0, 1.0, 0.0, 0.0, 0.0, 1.0, 0.0, 0.0, 0.0, 1.0, 0.0, 0.0, 0.0, 1.0, 0.0, 0.0, 0.0, 1.0, 0.0, 0.0, 0.0, 1.0, 0.0, 0.0, 0.0, 1.0, 0.0, 0.0, 0.0, 1.0, 0.0, 0.0, 0.0, 1.0, 0.0, 0.0, 0.0, 1.0, 0.0, 0.0, 0.0, 1.0, 0.0, 0.0, 0.0, 1.0, 0.0, 0.0, 0.0, 1.0, 0.0, 0.0, 0.0, 1.0, 0.0, 0.0, 0.0, 1.0, 0.0, 0.0, 0.0, 1.0, 0.0, 0.0, 0.0, 1.0, 0.0, 0.0, 0.0, 1.0, 0.0, 0.0, 0.0, 1.0, 0.0, 0.0, 0.0, 1.0, 0.0, 0.0, 0.0, 1.0, 0.0, 0.0, 0.0, 1.0, 0.0, 0.0, 0.0, 1.0, 0.0, 0.0, 0.0, 1.0, 0.0, 0.0, 0.0, 1.0, 0.0, 0.0, 0.0, 1.0, 0.0, 0.0, 0.0, 1.0, 0.0, 0.0, 0.0, 1.0, 0.0, 0.0, 0.0, 1.0, 0.0, 0.0, 0.0, 1.0, 0.0, 0.0, 0.0, 1.0, 0.0, 0.0, 0.0, 1.0, 0.0, 0.0, 0.0, 1.0, 0.0, 0.0, 0.0, 1.0, 0.0, 0.0, 0.0, 1.0, 0.0, 0.0, 0.0, 1.0, 0.0, 0.0, 0.0, 1.0, 0.0, 0.0, 0.0, 1.0, 0.0, 0.0, 0.0, 1.0, 0.0, 0.0, 0.0, 1.0, 0.0, 0.0, 0.0, 1.0, 0.0, 0.0, 0.0, 1.0, 0.0, 0.0, 0.0, 1.0, 0.0, 0.0, 0.0, 1.0, 0.0, 0.0, 0.0, 1.0, 0.0, 0.0, 0.0, 1.0, 0.0, 0.0, 0.0, 1.0, 0.0, 0.0, 0.0, 1.0, 0.0, 0.0, 0.0, 1.0, 0.0, 0.0, 0.0, 1.0, 0.0, 0.0, 0.0, 1.0, 0.0, 0.0, 0.0, 1.0, 0.0, 0.0, 0.0, 1.0, 0.0, 0.0, 0.0, 1.0, 0.0, 0.0, 0.0, 1.0, 0.0, 0.0, 0.0, 1.0, 0.0, 0.0, 0.0, 1.0, 0.0, 0.0, 0.0, 1.0, 0.0, 0.0, 0.0, 1.0, 0.0, 0.0, 0.0, 1.0, 0.0, 0.0, 0.0, 1.0, 0.0, 0.0, 0.0, 1.0, 0.0, 0.0, 0.0, 1.0, 0.0, 0.0, 0.0, 1.0, 0.0, 0.0, 0.0, 1.0, 0.0, 0.0, 0.0, 1.0, 0.0, 0.0, 0.0, 1.0, 0.0, 0.0, 0.0, 1.0, 0.0, 0.0, 0.0, 1.0, 0.0, 0.0, 0.0, 1.0, 0.0, 0.0, 0.0, 1.0, 0.0, 0.0, 0.0, 1.0, 0.0, 0.0, 0.0, 1.0, 0.0, 0.0, 0.0, 1.0, 0.0, 0.0, 0.0, 1.0, 0.0, 0.0, 0.0, 1.0, 0.0, 0.0, 0.0, 1.0, 0.0, 0.0, 0.0, 1.0, 0.0, 0.0, 0.0, 1.0, 0.0, 0.0, 0.0, 1.0, 0.0, 0.0, 0.0, 1.0, 0.0, 0.0, 0.0, 1.0, 0.0, 0.0, 0.0, 1.0, 0.0, 0.0, 0.0, 1.0, 0.0, 0.0, 0.0, 1.0, 0.0, 0.0, 0.0, 1.0, 0.0, 0.0, 0.0, 1.0, 0.0, 0.0, 0.0, 1.0, 0.0, 0.0, 0.0, 1.0, 0.0, 0.0, 0.0, 1.0, 0.0, 0.0, 0.0, 1.0, 0.0, 0.0, 0.0, 1.0, 0.0, 0.0, 0.0, 1.0, 0.0, 0.0, 0.0, 1.0, 0.0, 0.0, 0.0, 1.0, 0.0, 0.0, 0.0, 1.0, 0.0, 0.0, 0.0, 1.0, 0.0, 0.0, 0.0, 1.0, 0.0, 0.0, 0.0, 1.0, 0.0, 0.0, 0.0, 1.0, 0.0, 0.0, 0.0, 1.0, 0.0, 0.0, 0.0, 1.0, 0.0, 0.0, 0.0, 1.0, 0.0, 0.0, 0.0, 1.0, 0.0, 0.0, 0.0, 1.0, 0.0, 0.0, 0.0, 1.0, 0.0, 0.0, 0.0, 1.0, 0.0, 0.0, 0.0, 1.0, 0.0, 0.0, 0.0, 1.0, 0.0, 0.0, 0.0, 1.0, 0.0, 0.0, 0.0, 1.0, 0.0, 0.0, 0.0, 1.0, 0.0, 0.0, 0.0, 1.0, 0.0, 0.0, 0.0, 1.0, 0.0, 0.0, 0.0, 1.0, 0.0, 0.0, 0.0, 1.0, 0.0, 0.0, 0.0, 1.0, 0.0, 0.0, 0.0, 1.0, 0.0, 0.0, 0.0, 1.0, 0.0, 0.0, 0.0, 1.0, 0.0, 0.0, 0.0, 1.0, 0.0, 0.0, 0.0, 1.0, 0.0, 0.0, 0.0, 1.0, 0.0, 0.0, 0.0, 1.0, 0.0, 0.0, 0.0, 1.0, 0.0, 0.0, 0.0, 1.0, 0.0, 0.0, 0.0, 1.0, 0.0, 0.0, 0.0, 1.0, 0.0, 0.0, 0.0, 1.0, 0.0, 0.0, 0.0, 1.0, 0.0, 0.0, 0.0, 1.0, 0.0, 0.0, 0.0, 1.0, 0.0, 0.0, 0.0, 1.0, 0.0, 0.0, 0.0, 1.0, 0.0, 0.0, 0.0, 1.0, 0.0, 0.0, 0.0, 1.0, 0.0, 0.0, 0.0, 1.0, 0.0, 0.0, 0.0, 1.0, 0.0, 0.0, 0.0, 1.0, 0.0, 0.0, 0.0, 1.0, 0.0, 0.0, 0.0, 1.0, 0.0, 0.0, 0.0, 1.0, 0.0, 0.0, 0.0, 1.0, 0.0, 0.0, 0.0, 1.0, 0.0, 0.0, 0.0, 1.0, 0.0, 0.0, 0.0, 1.0, 0.0, 0.0, 0.0, 1.0, 0.0, 0.0, 0.0, 1.0, 0.0, 0.0, 0.0, 1.0, 0.0, 0.0, 0.0, 1.0, 0.0, 0.0, 0.0, 1.0, 0.0, 0.0, 0.0, 1.0, 0.0, 0.0, 0.0, 1.0, 0.0, 0.0, 0.0, 1.0, 0.0, 0.0, 0.0, 1.0, 0.0, 0.0, 0.0, 1.0, 0.0, 0.0, 0.0, 1.0, 0.0, 0.0, 0.0, 1.0, 0.0, 0.0, 0.0, 1.0, 0.0, 0.0, 0.0, 1.0, 0.0, 0.0, 0.0, 1.0, 0.0, 0.0, 0.0, 1.0, 0.0, 0.0, 0.0, 1.0, 0.0, 0.0, 0.0, 1.0, 0.0, 0.0, 0.0, 1.0, 0.0, 0.0, 0.0, 1.0, 0.0, 0.0, 0.0, 1.0, 0.0, 0.0, 0.0, 1.0, 0.0, 0.0, 0.0, 1.0, 0.0, 0.0, 0.0, 1.0, 0.0, 0.0, 0.0, 1.0, 0.0, 0.0, 0.0, 1.0, 0.0, 0.0, 0.0, 1.0, 0.0, 0.0, 0.0, 1.0, 0.0, 0.0, 0.0, 1.0, 0.0, 0.0, 0.0, 1.0, 0.0, 0.0, 0.0, 1.0, 0.0, 0.0, 0.0, 1.0, 0.0, 0.0, 0.0, 1.0, 0.0, 0.0, 0.0, 1.0, 0.0, 0.0, 0.0, 1.0, 0.0, 0.0, 0.0, 1.0, 0.0, 0.0, 0.0, 1.0, 0.0, 0.0, 0.0, 1.0, 0.0, 0.0, 0.0, 1.0, 0.0, 0.0, 0.0, 1.0, 0.0, 0.0, 0.0, 1.0, 0.0, 0.0, 0.0, 1.0, 0.0, 0.0, 0.0, 1.0, 0.0, 0.0, 0.0, 1.0, 0.0, 0.0, 0.0, 1.0, 0.0, 0.0, 0.0, 1.0, 0.0, 0.0, 0.0, 1.0, 0.0, 0.0, 0.0, 1.0, 0.0, 0.0, 0.0, 1.0, 0.0, 0.0, 0.0, 1.0, 0.0, 0.0, 0.0, 1.0, 0.0, 0.0, 0.0, 1.0, 0.0, 0.0, 0.0, 1.0, 0.0, 0.0, 0.0, 1.0, 0.0, 0.0, 0.0, 1.0, 0.0, 0.0, 0.0, 1.0, 0.0, 0.0, 0.0, 1.0, 0.0, 0.0, 0.0, 1.0, 0.0, 0.0, 0.0, 1.0, 0.0, 0.0, 0.0, 1.0, 0.0, 0.0, 0.0, 1.0, 0.0, 0.0, 0.0, 1.0, 0.0, 0.0, 0.0, 1.0, 0.0, 0.0, 0.0, 1.0, 0.0, 0.0, 0.0, 1.0, 0.0, 0.0, 0.0, 1.0, 0.0, 0.0, 0.0, 1.0, 0.0, 0.0, 0.0, 1.0, 0.0, 0.0, 0.0, 1.0, 0.0, 0.0, 0.0, 1.0, 0.0, 0.0, 0.0, 1.0, 0.0, 0.0, 0.0, 1.0, 0.0, 0.0, 0.0, 1.0, 0.0, 0.0, 0.0, 1.0, 0.0, 0.0, 0.0, 1.0, 0.0, 0.0, 0.0, 1.0, 0.0, 0.0, 0.0, 1.0, 0.0, 0.0, 0.0, 1.0, 0.0, 0.0, 0.0, 1.0, 0.0, 0.0, 0.0, 1.0, 0.0, 0.0, 0.0, 1.0, 0.0, 0.0, 0.0, 1.0, 0.0, 0.0, 0.0, 1.0, 0.0, 0.0, 0.0, 1.0, 0.0, 0.0, 0.0, 1.0, 0.0, 0.0, 0.0, 1.0, 0.0, 0.0, 0.0, 1.0, 0.0, 0.0, 0.0, 1.0, 0.0, 0.0, 0.0, 1.0, 0.0, 0.0, 0.0, 1.0, 0.0, 0.0, 0.0, 1.0, 0.0, 0.0, 0.0, 1.0, 0.0, 0.0, 0.0, 1.0, 0.0, 0.0, 0.0, 1.0, 0.0, 0.0, 0.0, 1.0, 0.0, 0.0, 0.0, 1.0, 0.0, 0.0, 0.0, 1.0, 0.0, 0.0, 0.0, 1.0, 0.0, 0.0, 0.0, 1.0, 0.0, 0.0, 0.0, 1.0, 0.0, 0.0, 0.0, 1.0, 0.0, 0.0, 0.0, 1.0, 0.0, 0.0, 0.0, 1.0, 0.0, 0.0, 0.0, 1.0, 0.0, 0.0, 0.0, 1.0, 0.0, 0.0, 0.0, 1.0, 0.0, 0.0, 0.0, 1.0, 0.0, 0.0, 0.0, 1.0, 0.0, 0.0, 0.0, 1.0, 0.0, 0.0, 0.0, 1.0, 0.0, 0.0, 0.0, 1.0, 0.0, 0.0, 0.0, 1.0, 0.0, 0.0, 0.0, 1.0, 0.0, 0.0, 0.0, 1.0, 0.0, 0.0, 0.0, 1.0, 0.0, 0.0, 0.0, 1.0, 0.0, 0.0, 0.0, 1.0, 0.0, 0.0, 0.0, 1.0, 0.0, 0.0, 0.0, 1.0, 0.0, 0.0, 0.0, 1.0, 0.0, 0.0, 0.0, 1.0, 0.0, 0.0, 0.0, 1.0, 0.0, 0.0, 0.0, 1.0, 0.0, 0.0, 0.0, 1.0, 0.0, 0.0, 0.0, 1.0, 0.0, 0.0, 0.0, 1.0, 0.0, 0.0, 0.0, 1.0, 0.0, 0.0, 0.0, 1.0, 0.0, 0.0, 0.0, 1.0, 0.0, 0.0, 0.0, 1.0, 0.0, 0.0, 0.0, 1.0, 0.0, 0.0, 0.0, 1.0, 0.0, 0.0, 0.0, 1.0, 0.0, 0.0, 0.0, 1.0, 0.0, 0.0, 0.0, 1.0, 0.0, 0.0, 0.0, 1.0, 0.0, 0.0, 0.0, 1.0, 0.0, 0.0, 0.0, 1.0, 0.0, 0.0, 0.0, 1.0, 0.0, 0.0, 0.0, 1.0, 0.0, 0.0, 0.0, 1.0, 0.0, 0.0, 0.0, 1.0, 0.0, 0.0, 0.0, 1.0, 0.0, 0.0, 0.0, 1.0, 0.0, 0.0, 0.0, 1.0, 0.0, 0.0, 0.0, 1.0, 0.0, 0.0, 0.0, 1.0, 0.0, 0.0, 0.0, 1.0, 0.0, 0.0, 0.0, 1.0, 0.0, 0.0, 0.0, 1.0, 0.0, 0.0, 0.0, 1.0, 0.0, 0.0, 0.0, 1.0, 0.0, 0.0, 0.0, 1.0, 0.0, 0.0, 0.0, 1.0, 0.0, 0.0, 0.0, 1.0, 0.0, 0.0, 0.0, 1.0, 0.0, 0.0, 0.0, 1.0, 0.0, 0.0, 0.0, 1.0, 0.0, 0.0, 0.0, 1.0, 0.0, 0.0, 0.0, 1.0, 0.0, 0.0, 0.0, 1.0, 0.0, 0.0, 0.0, 1.0, 0.0, 0.0, 0.0, 1.0, 0.0, 0.0, 0.0, 1.0, 0.0, 0.0, 0.0, 1.0, 0.0, 0.0, 0.0, 1.0, 0.0, 0.0, 0.0, 1.0, 0.0, 0.0, 0.0, 1.0, 0.0, 0.0, 0.0, 1.0, 0.0, 0.0, 0.0, 1.0, 0.0, 0.0, 0.0, 1.0, 0.0, 0.0, 0.0, 1.0, 0.0, 0.0, 0.0, 1.0, 0.0, 0.0, 0.0, 1.0, 0.0, 0.0, 0.0, 1.0, 0.0, 0.0, 0.0, 1.0, 0.0, 0.0, 0.0, 1.0, 0.0, 0.0, 0.0, 1.0, 0.0, 0.0, 0.0, 1.0, 0.0, 0.0, 0.0, 1.0, 0.0, 0.0, 0.0, 1.0, 0.0, 0.0, 0.0, 1.0, 0.0, 0.0, 0.0, 1.0, 0.0, 0.0, 0.0, 1.0, 0.0, 0.0, 0.0, 1.0, 0.0, 0.0, 0.0, 1.0, 0.0, 0.0, 0.0, 1.0, 0.0, 0.0, 0.0, 1.0, 0.0, 0.0, 0.0, 1.0, 0.0, 0.0, 0.0, 1.0, 0.0, 0.0, 0.0, 1.0, 0.0, 0.0, 0.0, 1.0, 0.0, 0.0, 0.0, 1.0, 0.0, 0.0, 0.0, 1.0, 0.0, 0.0, 0.0, 1.0, 0.0, 0.0, 0.0, 1.0, 0.0, 0.0, 0.0, 1.0, 0.0, 0.0, 0.0, 1.0, 0.0, 0.0, 0.0, 1.0, 0.0, 0.0, 0.0, 1.0, 0.0, 0.0, 0.0, 1.0, 0.0, 0.0, 0.0, 1.0, 0.0, 0.0, 0.0, 1.0, 0.0, 0.0, 0.0, 1.0, 0.0, 0.0, 0.0, 1.0, 0.0, 0.0, 0.0, 1.0, 0.0, 0.0, 0.0, 1.0, 0.0, 0.0, 0.0, 1.0, 0.0, 0.0, 0.0, 1.0, 0.0, 0.0, 0.0, 1.0, 0.0, 0.0, 0.0, 1.0, 0.0, 0.0, 0.0, 1.0, 0.0, 0.0, 0.0, 1.0, 0.0, 0.0, 0.0, 1.0, 0.0, 0.0, 0.0, 1.0, 0.0, 0.0, 0.0, 1.0, 0.0, 0.0, 0.0, 1.0, 0.0, 0.0, 0.0, 1.0, 0.0, 0.0, 0.0, 1.0, 0.0, 0.0, 0.0, 1.0, 0.0, 0.0, 0.0, 1.0, 0.0, 0.0, 0.0, 1.0, 0.0, 0.0, 0.0, 1.0, 0.0, 0.0, 0.0, 1.0, 0.0, 0.0, 0.0, 1.0, 0.0, 0.0, 0.0, 1.0, 0.0, 0.0, 0.0, 1.0, 0.0, 0.0, 0.0, 1.0, 0.0, 0.0, 0.0, 1.0, 0.0, 0.0, 0.0, 1.0, 0.0, 0.0, 0.0, 1.0, 0.0, 0.0, 0.0, 1.0, 0.0, 0.0, 0.0, 1.0, 0.0, 0.0, 0.0, 1.0, 0.0, 0.0, 0.0, 1.0, 0.0, 0.0, 0.0, 1.0, 0.0, 0.0, 0.0, 1.0, 0.0, 0.0, 0.0, 1.0, 0.0, 0.0, 0.0, 1.0, 0.0, 0.0, 0.0, 1.0, 0.0, 0.0, 0.0, 1.0, 0.0, 0.0, 0.0, 1.0, 0.0, 0.0, 0.0, 1.0, 0.0, 0.0, 0.0, 1.0, 0.0, 0.0, 0.0, 1.0, 0.0, 0.0, 0.0, 1.0, 0.0, 0.0, 0.0, 1.0, 0.0, 0.0, 0.0, 1.0, 0.0, 0.0, 0.0, 1.0, 0.0, 0.0, 0.0, 1.0, 0.0, 0.0, 0.0, 1.0, 0.0, 0.0, 0.0, 1.0, 0.0, 0.0, 0.0, 1.0, 0.0, 0.0, 0.0, 1.0, 0.0, 0.0, 0.0, 1.0, 0.0, 0.0, 0.0, 1.0, 0.0, 0.0, 0.0, 1.0, 0.0, 0.0, 0.0, 1.0, 0.0, 0.0, 0.0, 1.0, 0.0, 0.0, 0.0, 1.0, 0.0, 0.0, 0.0, 1.0, 0.0, 0.0, 0.0, 1.0, 0.0, 0.0, 0.0, 1.0, 0.0, 0.0, 0.0, 1.0, 0.0, 0.0, 0.0, 1.0, 0.0, 0.0, 0.0, 1.0, 0.0, 0.0, 0.0, 1.0, 0.0, 0.0, 0.0, 1.0, 0.0, 0.0, 0.0, 1.0, 0.0, 0.0, 0.0, 1.0, 0.0, 0.0, 0.0, 1.0, 0.0, 0.0, 0.0, 1.0, 0.0, 0.0, 0.0, 1.0, 0.0, 0.0, 0.0, 1.0, 0.0, 0.0, 0.0, 1.0, 0.0, 0.0, 0.0, 1.0, 0.0, 0.0, 0.0, 1.0, 0.0, 0.0, 0.0, 1.0, 0.0, 0.0, 0.0, 1.0, 0.0, 0.0, 0.0, 1.0, 0.0, 0.0, 0.0, 1.0, 0.0, 0.0, 0.0, 1.0, 0.0, 0.0, 0.0, 1.0, 0.0, 0.0, 0.0, 1.0, 0.0, 0.0, 0.0, 1.0, 0.0, 0.0, 0.0, 1.0, 0.0, 0.0, 0.0, 1.0, 0.0, 0.0, 0.0, 1.0, 0.0, 0.0, 0.0, 1.0, 0.0, 0.0, 0.0, 1.0, 0.0, 0.0, 0.0, 1.0, 0.0, 0.0, 0.0, 1.0, 0.0, 0.0, 0.0, 1.0, 0.0, 0.0, 0.0, 1.0, 0.0, 0.0, 0.0, 1.0, 0.0, 0.0, 0.0, 1.0, 0.0, 0.0, 0.0, 1.0, 0.0, 0.0, 0.0, 1.0, 0.0, 0.0, 0.0, 1.0, 0.0, 0.0, 0.0, 1.0, 0.0, 0.0, 0.0, 1.0, 0.0, 0.0, 0.0, 1.0, 0.0, 0.0, 0.0, 1.0, 0.0, 0.0, 0.0, 1.0, 0.0, 0.0, 0.0, 1.0, 0.0, 0.0, 0.0, 1.0, 0.0, 0.0, 0.0, 1.0, 0.0, 0.0, 0.0, 1.0, 0.0, 0.0, 0.0, 1.0, 0.0, 0.0, 0.0, 1.0, 0.0, 0.0, 0.0, 1.0, 0.0, 0.0, 0.0, 1.0, 1.0, 0.5906, 0.0, 1.0, 1.0, 0.5906, 0.0, 1.0, 1.0, 0.5906, 0.0, 1.0, 1.0, 0.5906, 0.0, 1.0, 1.0, 0.5906, 0.0, 1.0, 1.0, 0.5906, 0.0, 1.0, 1.0, 0.5906, 0.0, 1.0, 1.0, 0.5906, 0.0, 1.0, 1.0, 0.5906, 0.0, 1.0, 1.0, 0.5906, 0.0, 1.0, 1.0, 0.5906, 0.0, 1.0, 1.0, 0.5906, 0.0, 1.0, 1.0, 0.5906, 0.0, 1.0, 1.0, 0.5906, 0.0, 1.0, 1.0, 0.5906, 0.0, 1.0, 0.0, 0.0, 0.0, 1.0, 0.0, 0.0, 0.0, 1.0, 0.0, 0.0, 0.0, 1.0, 0.0, 0.0, 0.0, 1.0, 0.0, 0.0, 0.0, 1.0, 0.0, 0.0, 0.0, 1.0, 0.0, 0.0, 0.0, 1.0, 0.0, 0.0, 0.0, 1.0, 0.0, 0.0, 0.0, 1.0, 0.0, 0.0, 0.0, 1.0, 0.0, 0.0, 0.0, 1.0, 1.0, 0.5906, 0.0, 1.0, 1.0, 0.5906, 0.0, 1.0, 1.0, 0.5906, 0.0, 1.0, 1.0, 0.5906, 0.0, 1.0, 1.0, 0.5906, 0.0, 1.0, 1.0, 0.5906, 0.0, 1.0, 1.0, 0.5906, 0.0, 1.0, 1.0, 0.5906, 0.0, 1.0, 1.0, 0.5906, 0.0, 1.0, 1.0, 0.5906, 0.0, 1.0, 1.0, 0.5906, 0.0, 1.0, 1.0, 0.5906, 0.0, 1.0, 0.0, 0.0, 0.0, 1.0, 0.0, 0.0, 0.0, 1.0, 0.0, 0.0, 0.0, 1.0, 0.0, 0.0, 0.0, 1.0, 0.0, 0.0, 0.0, 1.0, 0.0, 0.0, 0.0, 1.0, 0.0, 0.0, 0.0, 1.0, 0.0, 0.0, 0.0, 1.0, 1.0, 0.5906, 0.0, 1.0, 1.0, 0.5906, 0.0, 1.0, 1.0, 0.5906, 0.0, 1.0, 1.0, 0.5906, 0.0, 1.0, 1.0, 0.5906, 0.0, 1.0, 1.0, 0.5906, 0.0, 1.0, 1.0, 0.5906, 0.0, 1.0, 1.0, 0.5906, 0.0, 1.0, 1.0, 0.5906, 0.0, 1.0, 1.0, 0.5906, 0.0, 1.0, 1.0, 0.5906, 0.0, 1.0, 1.0, 0.5906, 0.0, 1.0, 0.0, 0.0, 0.0, 1.0, 0.0, 0.0, 0.0, 1.0, 0.0, 0.0, 0.0, 1.0, 0.0, 0.0, 0.0, 1.0, 0.0, 0.0, 0.0, 1.0, 0.0, 0.0, 0.0, 1.0, 0.0, 0.0, 0.0, 1.0, 0.0, 0.0, 0.0, 1.0, 0.0, 0.0, 0.0, 1.0, 0.0, 0.0, 0.0, 1.0, 0.0, 0.0, 0.0, 1.0, 0.0, 0.0, 0.0, 1.0, 0.0, 0.0, 0.0, 1.0, 0.0, 0.0, 0.0, 1.0, 0.0, 0.0, 0.0, 1.0, 0.0, 0.0, 0.0, 1.0, 0.0, 0.0, 0.0, 1.0, 0.0, 0.0, 0.0, 1.0, 0.0, 0.0, 0.0, 1.0, 0.0, 0.0, 0.0, 1.0, 0.0, 0.0, 0.0, 1.0, 0.0, 0.0, 0.0, 1.0, 0.0, 0.0, 0.0, 1.0, 0.0, 0.0, 0.0, 1.0, 0.0, 0.0, 0.0, 1.0, 0.0, 0.0, 0.0, 1.0, 0.0, 0.0, 0.0, 1.0, 0.0, 0.0, 0.0, 1.0, 1.0, 0.5906, 0.0, 1.0, 1.0, 0.5906, 0.0, 1.0, 1.0, 0.5906, 0.0, 1.0, 1.0, 0.5906, 0.0, 1.0, 1.0, 0.5906, 0.0, 1.0, 1.0, 0.5906, 0.0, 1.0, 0.0, 0.0, 0.0, 1.0, 0.0, 0.0, 0.0, 1.0, 0.0, 0.0, 0.0, 1.0, 0.0, 0.0, 0.0, 1.0, 0.0, 0.0, 0.0, 1.0, 0.0, 0.0, 0.0, 1.0, 0.0, 0.0, 0.0, 1.0, 0.0, 0.0, 0.0, 1.0, 0.0, 0.0, 0.0, 1.0, 0.0, 0.0, 0.0, 1.0, 0.0, 0.0, 0.0, 1.0, 0.0, 0.0, 0.0, 1.0, 0.0, 0.0, 0.0, 1.0])
me_cylinder_013.materials.append(mat_material_000)
me_cylinder_013.materials.append(mat_material_001)
me_cylinder_013.materials.append(mat_material_002)
me_cylinder_013.use_remesh_preserve_volume = False
me_cylinder_013.use_remesh_preserve_attributes = False
me_cylinder_013.use_mirror_vertex_groups = False
me_cylinder_013.use_paint_bone_selection = False
me_cylinder_013.use_paint_mask = True
me_cylinder_013.update()

# ---- objects
ob_corn_plant_02_lod_0_001 = bpy.data.objects.new('Corn_plant_02_LOD-0.001', me_cylinder_000)
ob_corn_plant_02_lod_0 = bpy.data.objects.new('Corn_plant_02_LOD-0', me_cylinder_013)

# ---- transforms, parenting, visibility, modifiers, constraints
ob_corn_plant_02_lod_0_001.location = (0.0, -0.04846, 0.0009423)
ob_corn_plant_02_lod_0_001.scale = (0.126, 0.126, 0.126)
ob_corn_plant_02_lod_0_001.lineart.crease_threshold = 0.0
_m = ob_corn_plant_02_lod_0_001.modifiers.new('Triangulate', 'TRIANGULATE')
ob_corn_plant_02_lod_0.location = (0.0, -0.04846, 0.0009423)
ob_corn_plant_02_lod_0.scale = (0.126, 0.126, 0.126)
ob_corn_plant_02_lod_0.lineart.crease_threshold = 0.0
_m = ob_corn_plant_02_lod_0.modifiers.new('Triangulate', 'TRIANGULATE')

# ---- collection membership
col_collection_1.objects.link(ob_corn_plant_02_lod_0_001)
col_collection_1.objects.link(ob_corn_plant_02_lod_0)

# ---- scene / render settings (as saved in the file)
scene.frame_start = 1; scene.frame_end = 250; scene.frame_set(2)
scene.render.engine = 'BLENDER_EEVEE_NEXT'
scene.render.resolution_percentage = 50
scene.render.dither_intensity = 0.0
scene.cycles.use_denoising = False
scene.cycles.samples = 128
scene.cycles.sampling_pattern = 'TABULATED_SOBOL'
scene.cycles.light_sampling_threshold = 0.0
scene.cycles.use_adaptive_sampling = False
scene.cycles.use_light_tree = False
scene.cycles.blur_glossy = 0.0
scene.cycles.sample_clamp_indirect = 0.0
scene.view_settings.view_transform = 'Standard'
bpy.context.view_layer.update()

# ---- added for rendering (the .blend has no active camera and no usable light): camera, sun
cam_auto = bpy.data.cameras.new('AutoCamera')
cam_auto.lens = 50.0
cam_auto.sensor_width = 36.0
cam_auto.clip_end = 1000.0
ob_auto_camera = bpy.data.objects.new('AutoCamera', cam_auto)
scene.collection.objects.link(ob_auto_camera)
ob_auto_camera.location = (3.69357, -4.4277, 4.51333)
ob_auto_camera.rotation_euler = (1.09748, -7.21219e-08, 0.694738)
scene.camera = ob_auto_camera
light_auto_sun = bpy.data.lights.new('AutoSun', 'SUN')
light_auto_sun.energy = 3.0
light_auto_sun.angle = 0.0523599
ob_auto_sun = bpy.data.objects.new('AutoSun', light_auto_sun)
scene.collection.objects.link(ob_auto_sun)
ob_auto_sun.rotation_euler = (0.872665, 0.174533, 0.523599)
bpy.context.view_layer.update()
